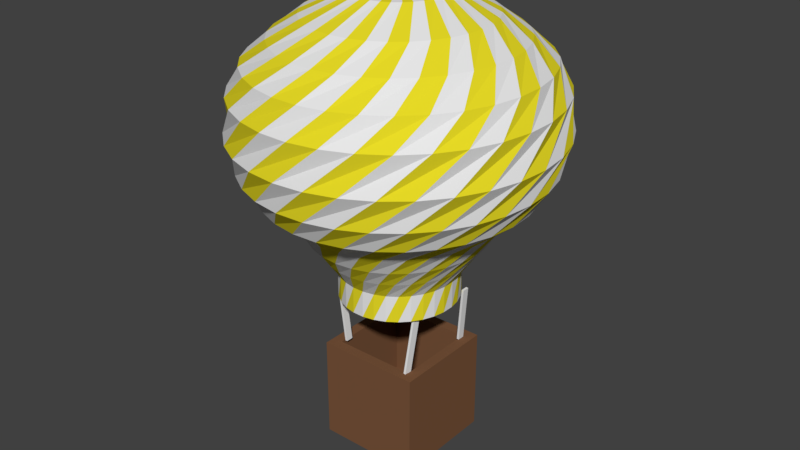 # Source: Balloon7.blend  (saved by Blender 2.79.0; exported with 4.5.12 LTS)
import bpy
from mathutils import Matrix  # noqa: F401  (used for matrix-valued properties, if any)

bpy.ops.wm.read_factory_settings(use_empty=True)
scene = bpy.context.scene
scene.name = 'Scene'

# ---- collections
col_collection_1 = bpy.data.collections.new('Collection 1'); scene.collection.children.link(col_collection_1)

# ---- materials (node trees are filled in below, after node groups)
mat_main = bpy.data.materials.new('Main')
mat_main.alpha_threshold = 0.0
mat_main.roughness = 0.5
mat_red = bpy.data.materials.new('Red')
mat_red.alpha_threshold = 0.0
mat_red.diffuse_color = (0.7991, 0.7011, 0.01938, 1.0)
mat_red.roughness = 0.5
mat_material_002 = bpy.data.materials.new('Material.002')
mat_material_002.alpha_threshold = 0.0
mat_material_002.diffuse_color = (0.1946, 0.09084, 0.04519, 1.0)
mat_material_002.roughness = 0.5

# ---- material node trees
mat_main.use_nodes = True; mat_main.node_tree.nodes.clear()
_N = mat_main.node_tree.nodes; _L = mat_main.node_tree.links
n0 = _N.new('ShaderNodeOutputMaterial'); n0.name = 'Material Output'; n0.location = (300, 300)
n1 = _N.new('ShaderNodeBsdfDiffuse'); n1.name = 'Diffuse BSDF'; n1.location = (10, 300)
_L.new(n1.outputs[0], n0.inputs[0])
n0.is_active_output = True
mat_red.use_nodes = True; mat_red.node_tree.nodes.clear()
_N = mat_red.node_tree.nodes; _L = mat_red.node_tree.links
n0 = _N.new('ShaderNodeOutputMaterial'); n0.name = 'Material Output'; n0.location = (300, 300)
n1 = _N.new('ShaderNodeBsdfDiffuse'); n1.name = 'Diffuse BSDF'; n1.location = (10, 300)
n1.inputs[0].default_value = (0.8, 0.7041, 0.01935, 1.0)
_L.new(n1.outputs[0], n0.inputs[0])
n0.is_active_output = True
mat_material_002.use_nodes = True; mat_material_002.node_tree.nodes.clear()
_N = mat_material_002.node_tree.nodes; _L = mat_material_002.node_tree.links
n0 = _N.new('ShaderNodeOutputMaterial'); n0.name = 'Material Output'; n0.location = (300, 300)
n1 = _N.new('ShaderNodeBsdfDiffuse'); n1.name = 'Diffuse BSDF'; n1.location = (10, 300)
n1.inputs[0].default_value = (0.196, 0.09152, 0.04459, 1.0)
_L.new(n1.outputs[0], n0.inputs[0])
n0.is_active_output = True

# ---- world
world_world = bpy.data.worlds.new('World'); scene.world = world_world
world_world.color = (0.05088, 0.05088, 0.05088)
world_world.use_sun_shadow = False
world_world.sun_shadow_jitter_overblur = 0.0
world_world.cycles.sampling_method = 'MANUAL'

# ---- meshes
me_cube_005 = bpy.data.meshes.new('Cube.005')
me_cube_005.from_pydata([(-1.0, -1.0, -1.0), (-1.0, -1.0, 1.0), (-1.0, 1.0, -1.0), (-1.0, 1.0, 1.0), (1.0, -1.0, -1.0), (1.0, -1.0, 1.0), (1.0, 1.0, -1.0), (1.0, 1.0, 1.0)], [], [(0, 1, 3, 2), (2, 3, 7, 6), (6, 7, 5, 4), (4, 5, 1, 0), (2, 6, 4, 0), (7, 3, 1, 5)])
me_cube_005.use_remesh_preserve_volume = False
me_cube_005.use_remesh_preserve_attributes = False
me_cube_005.use_mirror_vertex_groups = False
me_cube_005.update()
me_cube_004 = bpy.data.meshes.new('Cube.004')
me_cube_004.from_pydata([(-1.0, -1.0, -1.0), (-1.0, -1.0, 1.0), (-1.0, 1.0, -1.0), (-1.0, 1.0, 1.0), (1.0, -1.0, -1.0), (1.0, -1.0, 1.0), (1.0, 1.0, -1.0), (1.0, 1.0, 1.0)], [], [(0, 1, 3, 2), (2, 3, 7, 6), (6, 7, 5, 4), (4, 5, 1, 0), (2, 6, 4, 0), (7, 3, 1, 5)])
me_cube_004.use_remesh_preserve_volume = False
me_cube_004.use_remesh_preserve_attributes = False
me_cube_004.use_mirror_vertex_groups = False
me_cube_004.update()
me_cube_003 = bpy.data.meshes.new('Cube.003')
me_cube_003.from_pydata([(-1.0, -1.0, -1.0), (-1.0, -1.0, 1.0), (-1.0, 1.0, -1.0), (-1.0, 1.0, 1.0), (1.0, -1.0, -1.0), (1.0, -1.0, 1.0), (1.0, 1.0, -1.0), (1.0, 1.0, 1.0)], [], [(0, 1, 3, 2), (2, 3, 7, 6), (6, 7, 5, 4), (4, 5, 1, 0), (2, 6, 4, 0), (7, 3, 1, 5)])
me_cube_003.materials.append(mat_main)
me_cube_003.use_remesh_preserve_volume = False
me_cube_003.use_remesh_preserve_attributes = False
me_cube_003.use_mirror_vertex_groups = False
me_cube_003.update()
me_cube_002 = bpy.data.meshes.new('Cube.002')
me_cube_002.from_pydata([(-1.0, -1.0, -1.0), (-1.0, -1.0, 1.0), (-1.0, 1.0, -1.0), (-1.0, 1.0, 1.0), (1.0, -1.0, -1.0), (1.0, -1.0, 1.0), (1.0, 1.0, -1.0), (1.0, 1.0, 1.0)], [], [(0, 1, 3, 2), (2, 3, 7, 6), (6, 7, 5, 4), (4, 5, 1, 0), (2, 6, 4, 0), (7, 3, 1, 5)])
me_cube_002.use_remesh_preserve_volume = False
me_cube_002.use_remesh_preserve_attributes = False
me_cube_002.use_mirror_vertex_groups = False
me_cube_002.update()
me_cylinder_001 = bpy.data.meshes.new('Cylinder.001')
me_cylinder_001.from_pydata([(0.1018, 0.9948, -1.0), (-0.1018, 0.9948, 1.0), (0.2939, 0.9558, -1.0), (0.09428, 0.9955, 1.0), (0.4747, 0.8801, -1.0), (0.2867, 0.958, 1.0), (0.6373, 0.7706, -1.0), (0.4681, 0.8837, 1.0), (0.7754, 0.6315, -1.0), (0.6315, 0.7754, 1.0), (0.8837, 0.4681, -1.0), (0.7706, 0.6373, 1.0), (0.958, 0.2867, -1.0), (0.8801, 0.4747, 1.0), (0.9955, 0.09428, -1.0), (0.9558, 0.2939, 1.0), (0.9948, -0.1018, -1.0), (0.9948, 0.1018, 1.0), (0.9558, -0.2939, -1.0), (0.9955, -0.09428, 1.0), (0.8801, -0.4747, -1.0), (0.958, -0.2867, 1.0), (0.7706, -0.6373, -1.0), (0.8837, -0.4681, 1.0), (0.6315, -0.7754, -1.0), (0.7754, -0.6315, 1.0), (0.4681, -0.8837, -1.0), (0.6373, -0.7706, 1.0), (0.2867, -0.958, -1.0), (0.4747, -0.8801, 1.0), (0.09428, -0.9955, -1.0), (0.2939, -0.9558, 1.0), (-0.1018, -0.9948, -1.0), (0.1018, -0.9948, 1.0), (-0.2939, -0.9558, -1.0), (-0.09428, -0.9955, 1.0), (-0.4747, -0.8801, -1.0), (-0.2867, -0.958, 1.0), (-0.6373, -0.7706, -1.0), (-0.4681, -0.8837, 1.0), (-0.7754, -0.6315, -1.0), (-0.6315, -0.7754, 1.0), (-0.8837, -0.4681, -1.0), (-0.7706, -0.6373, 1.0), (-0.958, -0.2867, -1.0), (-0.8801, -0.4747, 1.0), (-0.9955, -0.09427, -1.0), (-0.9558, -0.2939, 1.0), (-0.9948, 0.1018, -1.0), (-0.9948, -0.1018, 1.0), (-0.9558, 0.2939, -1.0), (-0.9955, 0.09428, 1.0), (-0.8801, 0.4747, -1.0), (-0.958, 0.2867, 1.0), (-0.7706, 0.6373, -1.0), (-0.8837, 0.4681, 1.0), (-0.6315, 0.7754, -1.0), (-0.7754, 0.6315, 1.0), (-0.4681, 0.8837, -1.0), (-0.6373, 0.7706, 1.0), (-0.2867, 0.958, -1.0), (-0.4747, 0.8801, 1.0), (-0.09427, 0.9955, -1.0), (-0.2939, 0.9558, 1.0), (-0.3083, 1.192, 2.482), (-0.06978, 1.23, 2.482), (0.1714, 1.22, 2.482), (0.4061, 1.163, 2.482), (0.6251, 1.061, 2.482), (0.8201, 0.9188, 2.482), (0.9836, 0.7411, 2.482), (1.109, 0.535, 2.482), (1.192, 0.3083, 2.482), (1.23, 0.06978, 2.482), (1.22, -0.1714, 2.482), (1.163, -0.4061, 2.482), (1.061, -0.6251, 2.482), (0.9188, -0.8201, 2.482), (0.7411, -0.9836, 2.482), (0.535, -1.109, 2.482), (0.3083, -1.192, 2.482), (0.06977, -1.23, 2.482), (-0.1714, -1.22, 2.482), (-0.4061, -1.163, 2.482), (-0.6251, -1.061, 2.482), (-0.8201, -0.9188, 2.482), (-0.9836, -0.7411, 2.482), (-1.109, -0.535, 2.482), (-1.192, -0.3083, 2.482), (-1.23, -0.06977, 2.482), (-1.22, 0.1714, 2.482), (-1.163, 0.4061, 2.482), (-1.061, 0.6251, 2.482), (-0.9188, 0.8201, 2.482), (-0.7411, 0.9836, 2.482), (-0.535, 1.109, 2.482), (-0.5841, 1.366, 3.965), (-0.3064, 1.453, 3.965), (-0.01699, 1.485, 3.965), (0.2731, 1.46, 3.965), (0.5527, 1.379, 3.965), (0.8111, 1.244, 3.965), (1.038, 1.062, 3.965), (1.226, 0.8393, 3.965), (1.366, 0.5841, 3.965), (1.453, 0.3064, 3.965), (1.485, 0.01699, 3.965), (1.46, -0.2731, 3.965), (1.379, -0.5527, 3.965), (1.244, -0.8111, 3.965), (1.062, -1.038, 3.965), (0.8393, -1.226, 3.965), (0.5841, -1.366, 3.965), (0.3064, -1.453, 3.965), (0.01699, -1.485, 3.965), (-0.2731, -1.46, 3.965), (-0.5527, -1.379, 3.965), (-0.8111, -1.244, 3.965), (-1.038, -1.062, 3.965), (-1.226, -0.8393, 3.965), (-1.366, -0.5841, 3.965), (-1.453, -0.3064, 3.965), (-1.485, -0.01699, 3.965), (-1.46, 0.2731, 3.965), (-1.379, 0.5527, 3.965), (-1.244, 0.8111, 3.965), (-1.062, 1.038, 3.965), (-0.8393, 1.226, 3.965), (-0.9425, 1.466, 5.606), (-0.6385, 1.622, 5.606), (-0.3098, 1.715, 5.606), (0.0307, 1.742, 5.606), (0.3701, 1.703, 5.606), (0.6952, 1.598, 5.606), (0.9936, 1.432, 5.606), (1.254, 1.21, 5.606), (1.466, 0.9425, 5.606), (1.622, 0.6385, 5.606), (1.715, 0.3098, 5.606), (1.742, -0.0307, 5.606), (1.703, -0.3701, 5.606), (1.598, -0.6952, 5.606), (1.432, -0.9936, 5.606), (1.21, -1.254, 5.606), (0.9425, -1.466, 5.606), (0.6385, -1.622, 5.606), (0.3098, -1.715, 5.606), (-0.0307, -1.742, 5.606), (-0.3701, -1.703, 5.606), (-0.6952, -1.598, 5.606), (-0.9936, -1.432, 5.606), (-1.254, -1.21, 5.606), (-1.466, -0.9425, 5.606), (-1.622, -0.6384, 5.606), (-1.715, -0.3098, 5.606), (-1.742, 0.03071, 5.606), (-1.703, 0.3701, 5.606), (-1.598, 0.6952, 5.606), (-1.432, 0.9936, 5.606), (-1.21, 1.254, 5.606), (-1.501, 1.63, 7.3), (-1.154, 1.891, 7.3), (-0.7626, 2.08, 7.3), (-0.3422, 2.189, 7.3), (0.09143, 2.214, 7.3), (0.5215, 2.153, 7.3), (0.9315, 2.01, 7.3), (1.306, 1.79, 7.3), (1.63, 1.501, 7.3), (1.891, 1.154, 7.3), (2.08, 0.7626, 7.3), (2.189, 0.3422, 7.3), (2.214, -0.09143, 7.3), (2.153, -0.5215, 7.3), (2.01, -0.9315, 7.3), (1.79, -1.306, 7.3), (1.501, -1.63, 7.3), (1.154, -1.891, 7.3), (0.7626, -2.08, 7.3), (0.3422, -2.189, 7.3), (-0.09143, -2.214, 7.3), (-0.5215, -2.153, 7.3), (-0.9315, -2.01, 7.3), (-1.306, -1.79, 7.3), (-1.63, -1.501, 7.3), (-1.891, -1.154, 7.3), (-2.08, -0.7626, 7.3), (-2.189, -0.3422, 7.3), (-2.214, 0.09143, 7.3), (-2.153, 0.5215, 7.3), (-2.01, 0.9315, 7.3), (-1.79, 1.306, 7.3), (-2.015, 1.476, 9.206), (-1.688, 1.841, 9.206), (-1.296, 2.135, 9.206), (-0.855, 2.347, 9.206), (-0.3807, 2.469, 9.206), (0.1083, 2.496, 9.206), (0.5931, 2.427, 9.206), (1.055, 2.264, 9.206), (1.476, 2.015, 9.206), (1.841, 1.688, 9.206), (2.135, 1.296, 9.206), (2.347, 0.855, 9.206), (2.469, 0.3807, 9.206), (2.496, -0.1083, 9.206), (2.427, -0.5931, 9.206), (2.264, -1.055, 9.206), (2.015, -1.476, 9.206), (1.688, -1.841, 9.206), (1.296, -2.135, 9.206), (0.855, -2.347, 9.206), (0.3807, -2.469, 9.206), (-0.1083, -2.496, 9.206), (-0.5931, -2.427, 9.206), (-1.055, -2.264, 9.206), (-1.476, -2.015, 9.206), (-1.841, -1.688, 9.206), (-2.135, -1.296, 9.206), (-2.347, -0.855, 9.206), (-2.469, -0.3807, 9.206), (-2.496, 0.1083, 9.206), (-2.427, 0.5931, 9.206), (-2.264, 1.055, 9.206), (-2.44, 1.002, 11.59), (-2.197, 1.458, 11.59), (-1.871, 1.859, 11.59), (-1.472, 2.188, 11.59), (-1.017, 2.433, 11.59), (-0.5226, 2.585, 11.59), (-0.008277, 2.637, 11.59), (0.5064, 2.588, 11.59), (1.002, 2.44, 11.59), (1.458, 2.197, 11.59), (1.859, 1.871, 11.59), (2.188, 1.472, 11.59), (2.433, 1.017, 11.59), (2.585, 0.5226, 11.59), (2.637, 0.008276, 11.59), (2.588, -0.5064, 11.59), (2.44, -1.002, 11.59), (2.197, -1.458, 11.59), (1.871, -1.859, 11.59), (1.472, -2.188, 11.59), (1.017, -2.433, 11.59), (0.5226, -2.585, 11.59), (0.008275, -2.637, 11.59), (-0.5064, -2.588, 11.59), (-1.002, -2.44, 11.59), (-1.458, -2.197, 11.59), (-1.859, -1.871, 11.59), (-2.188, -1.472, 11.59), (-2.433, -1.017, 11.59), (-2.585, -0.5226, 11.59), (-2.637, -0.008274, 11.59), (-2.588, 0.5064, 11.59), (-2.554, 0.2794, 14.34), (-2.451, 0.7723, 14.34), (-2.253, 1.236, 14.34), (-1.969, 1.651, 14.34), (-1.609, 2.004, 14.34), (-1.187, 2.279, 14.34), (-0.7194, 2.467, 14.34), (-0.2243, 2.56, 14.34), (0.2794, 2.554, 14.34), (0.7723, 2.451, 14.34), (1.236, 2.253, 14.34), (1.651, 1.969, 14.34), (2.004, 1.609, 14.34), (2.279, 1.187, 14.34), (2.467, 0.7194, 14.34), (2.56, 0.2243, 14.34), (2.554, -0.2794, 14.34), (2.451, -0.7723, 14.34), (2.253, -1.236, 14.34), (1.969, -1.651, 14.34), (1.609, -2.004, 14.34), (1.187, -2.279, 14.34), (0.7194, -2.467, 14.34), (0.2243, -2.56, 14.34), (-0.2794, -2.554, 14.34), (-0.7723, -2.451, 14.34), (-1.236, -2.253, 14.34), (-1.651, -1.969, 14.34), (-2.004, -1.609, 14.34), (-2.279, -1.187, 14.34), (-2.467, -0.7194, 14.34), (-2.56, -0.2243, 14.34), (-2.336, -0.2125, 16.3), (-2.333, 0.2473, 16.3), (-2.24, 0.6976, 16.3), (-2.06, 1.121, 16.3), (-1.802, 1.502, 16.3), (-1.475, 1.824, 16.3), (-1.09, 2.077, 16.3), (-0.6642, 2.25, 16.3), (-0.2125, 2.336, 16.3), (0.2473, 2.333, 16.3), (0.6976, 2.24, 16.3), (1.121, 2.06, 16.3), (1.502, 1.802, 16.3), (1.824, 1.475, 16.3), (2.077, 1.09, 16.3), (2.25, 0.6642, 16.3), (2.336, 0.2125, 16.3), (2.333, -0.2473, 16.3), (2.24, -0.6976, 16.3), (2.06, -1.121, 16.3), (1.802, -1.502, 16.3), (1.475, -1.824, 16.3), (1.09, -2.077, 16.3), (0.6642, -2.25, 16.3), (0.2125, -2.336, 16.3), (-0.2473, -2.333, 16.3), (-0.6976, -2.24, 16.3), (-1.121, -2.06, 16.3), (-1.502, -1.802, 16.3), (-1.824, -1.475, 16.3), (-2.077, -1.09, 16.3), (-2.25, -0.6642, 16.3), (-1.883, -0.4861, 17.89), (-1.942, -0.1094, 17.89), (-1.926, 0.2715, 17.89), (-1.836, 0.642, 17.89), (-1.675, 0.9878, 17.89), (-1.45, 1.296, 17.89), (-1.17, 1.554, 17.89), (-0.8441, 1.752, 17.89), (-0.4861, 1.883, 17.89), (-0.1094, 1.942, 17.89), (0.2715, 1.926, 17.89), (0.642, 1.836, 17.89), (0.9878, 1.675, 17.89), (1.296, 1.45, 17.89), (1.554, 1.17, 17.89), (1.752, 0.8441, 17.89), (1.883, 0.4861, 17.89), (1.942, 0.1094, 17.89), (1.926, -0.2715, 17.89), (1.836, -0.642, 17.89), (1.675, -0.9878, 17.89), (1.45, -1.296, 17.89), (1.17, -1.554, 17.89), (0.8441, -1.752, 17.89), (0.4861, -1.883, 17.89), (0.1094, -1.942, 17.89), (-0.2715, -1.926, 17.89), (-0.642, -1.836, 17.89), (-0.9878, -1.675, 17.89), (-1.296, -1.45, 17.89), (-1.554, -1.17, 17.89), (-1.752, -0.8441, 17.89), (-1.354, -0.5785, 19.37), (-1.441, -0.3032, 19.37), (-1.472, -0.01624, 19.37), (-1.447, 0.2713, 19.37), (-1.367, 0.5485, 19.37), (-1.233, 0.8045, 19.37), (-1.053, 1.03, 19.37), (-0.8315, 1.215, 19.37), (-0.5785, 1.354, 19.37), (-0.3032, 1.441, 19.37), (-0.01624, 1.472, 19.37), (0.2713, 1.447, 19.37), (0.5485, 1.367, 19.37), (0.8045, 1.233, 19.37), (1.03, 1.053, 19.37), (1.215, 0.8315, 19.37), (1.354, 0.5785, 19.37), (1.441, 0.3032, 19.37), (1.472, 0.01624, 19.37), (1.447, -0.2713, 19.37), (1.367, -0.5485, 19.37), (1.233, -0.8045, 19.37), (1.053, -1.03, 19.37), (0.8315, -1.215, 19.37), (0.5785, -1.354, 19.37), (0.3032, -1.441, 19.37), (0.01624, -1.472, 19.37), (-0.2713, -1.447, 19.37), (-0.5485, -1.367, 19.37), (-0.8045, -1.233, 19.37), (-1.03, -1.053, 19.37), (-1.215, -0.8315, 19.37), (-0.67, -0.4152, 20.85), (-0.7381, -0.2766, 20.85), (-0.7779, -0.1272, 20.85), (-0.7878, 0.02697, 20.85), (-0.7674, 0.1801, 20.85), (-0.7175, 0.3264, 20.85), (-0.64, 0.4601, 20.85), (-0.538, 0.5761, 20.85), (-0.4152, 0.67, 20.85), (-0.2766, 0.7381, 20.85), (-0.1272, 0.7779, 20.85), (0.02697, 0.7878, 20.85), (0.1801, 0.7674, 20.85), (0.3264, 0.7175, 20.85), (0.4601, 0.64, 20.85), (0.5761, 0.538, 20.85), (0.67, 0.4152, 20.85), (0.7381, 0.2766, 20.85), (0.7779, 0.1272, 20.85), (0.7878, -0.02697, 20.85), (0.7674, -0.1801, 20.85), (0.7175, -0.3264, 20.85), (0.64, -0.4601, 20.85), (0.538, -0.5761, 20.85), (0.4152, -0.67, 20.85), (0.2766, -0.7381, 20.85), (0.1272, -0.7779, 20.85), (-0.02697, -0.7878, 20.85), (-0.1801, -0.7674, 20.85), (-0.3264, -0.7175, 20.85), (-0.4601, -0.64, 20.85), (-0.5761, -0.538, 20.85), (-0.01948, -0.01302, 21.19), (-0.02165, -0.008972, 21.19), (-0.02298, -0.004576, 21.19), (-0.02344, -4.075e-06, 21.19), (-0.02299, 0.004568, 21.19), (-0.02165, 0.008964, 21.19), (-0.01949, 0.01302, 21.19), (-0.01657, 0.01657, 21.19), (-0.01302, 0.01948, 21.19), (-0.008972, 0.02165, 21.19), (-0.004576, 0.02298, 21.19), (-4.166e-06, 0.02344, 21.19), (0.004568, 0.02299, 21.19), (0.008964, 0.02165, 21.19), (0.01302, 0.01949, 21.19), (0.01657, 0.01657, 21.19), (0.01948, 0.01302, 21.19), (0.02165, 0.008972, 21.19), (0.02298, 0.004576, 21.19), (0.02343, 3.752e-06, 21.19), (0.02299, -0.004568, 21.19), (0.02165, -0.008965, 21.19), (0.01949, -0.01302, 21.19), (0.01657, -0.01657, 21.19), (0.01302, -0.01948, 21.19), (0.008972, -0.02165, 21.19), (0.004576, -0.02298, 21.19), (3.695e-06, -0.02344, 21.19), (-0.004568, -0.02299, 21.19), (-0.008965, -0.02165, 21.19), (-0.01302, -0.01949, 21.19), (-0.01657, -0.01657, 21.19), (0.05972, 0.5839, -1.0), (0.1725, 0.561, -1.0), (0.2786, 0.5166, -1.0), (0.374, 0.4523, -1.0), (0.4551, 0.3706, -1.0), (0.5186, 0.2747, -1.0), (0.5623, 0.1683, -1.0), (0.5843, 0.05533, -1.0), (0.5839, -0.05972, -1.0), (0.561, -0.1725, -1.0), (0.5166, -0.2786, -1.0), (0.4523, -0.374, -1.0), (0.3706, -0.4551, -1.0), (0.2747, -0.5186, -1.0), (0.1683, -0.5623, -1.0), (0.05533, -0.5843, -1.0), (-0.05972, -0.5839, -1.0), (-0.1725, -0.561, -1.0), (-0.2786, -0.5166, -1.0), (-0.374, -0.4523, -1.0), (-0.4551, -0.3706, -1.0), (-0.5186, -0.2747, -1.0), (-0.5623, -0.1683, -1.0), (-0.5843, -0.05533, -1.0), (-0.5839, 0.05972, -1.0), (-0.561, 0.1725, -1.0), (-0.5166, 0.2786, -1.0), (-0.4523, 0.374, -1.0), (-0.3706, 0.4551, -1.0), (-0.2747, 0.5186, -1.0), (-0.1683, 0.5623, -1.0), (-0.05533, 0.5843, -1.0), (-0.1642, 0.5635, 2.782), (-0.05115, 0.5847, 2.782), (0.06389, 0.5834, 2.782), (0.1765, 0.5597, 2.782), (0.2823, 0.5145, 2.782), (0.3773, 0.4496, 2.782), (0.4577, 0.3674, 2.782), (0.5206, 0.271, 2.782), (0.5635, 0.1642, 2.782), (0.5847, 0.05115, 2.782), (0.5834, -0.06389, 2.782), (0.5597, -0.1765, 2.782), (0.5145, -0.2823, 2.782), (0.4496, -0.3773, 2.782), (0.3674, -0.4577, 2.782), (0.271, -0.5206, 2.782), (0.1642, -0.5635, 2.782), (0.05115, -0.5847, 2.782), (-0.06389, -0.5834, 2.782), (-0.1765, -0.5597, 2.782), (-0.2823, -0.5145, 2.782), (-0.3773, -0.4496, 2.782), (-0.4577, -0.3674, 2.782), (-0.5206, -0.271, 2.782), (-0.5635, -0.1642, 2.782), (-0.5847, -0.05115, 2.782), (-0.5834, 0.06389, 2.782), (-0.5597, 0.1765, 2.782), (-0.5145, 0.2823, 2.782), (-0.4496, 0.3773, 2.782), (-0.3674, 0.4577, 2.782), (-0.271, 0.5206, 2.782)], [], [(0, 1, 3, 2), (2, 3, 5, 4), (4, 5, 7, 6), (6, 7, 9, 8), (8, 9, 11, 10), (10, 11, 13, 12), (12, 13, 15, 14), (14, 15, 17, 16), (16, 17, 19, 18), (18, 19, 21, 20), (20, 21, 23, 22), (22, 23, 25, 24), (24, 25, 27, 26), (26, 27, 29, 28), (28, 29, 31, 30), (30, 31, 33, 32), (32, 33, 35, 34), (34, 35, 37, 36), (36, 37, 39, 38), (38, 39, 41, 40), (40, 41, 43, 42), (42, 43, 45, 44), (44, 45, 47, 46), (46, 47, 49, 48), (48, 49, 51, 50), (50, 51, 53, 52), (52, 53, 55, 54), (54, 55, 57, 56), (56, 57, 59, 58), (58, 59, 61, 60), (5, 3, 65, 66), (60, 61, 63, 62), (62, 63, 1, 0), (20, 22, 459, 458), (67, 66, 98, 99), (23, 21, 74, 75), (41, 39, 83, 84), (59, 57, 92, 93), (15, 13, 70, 71), (33, 31, 79, 80), (51, 49, 88, 89), (7, 5, 66, 67), (25, 23, 75, 76), (43, 41, 84, 85), (61, 59, 93, 94), (17, 15, 71, 72), (35, 33, 80, 81), (53, 51, 89, 90), (9, 7, 67, 68), (27, 25, 76, 77), (45, 43, 85, 86), (63, 61, 94, 95), (19, 17, 72, 73), (37, 35, 81, 82), (55, 53, 90, 91), (11, 9, 68, 69), (29, 27, 77, 78), (47, 45, 86, 87), (3, 1, 64, 65), (1, 63, 95, 64), (21, 19, 73, 74), (39, 37, 82, 83), (57, 55, 91, 92), (13, 11, 69, 70), (31, 29, 78, 79), (49, 47, 87, 88), (102, 101, 133, 134), (94, 93, 125, 126), (81, 80, 112, 113), (68, 67, 99, 100), (95, 94, 126, 127), (82, 81, 113, 114), (69, 68, 100, 101), (64, 95, 127, 96), (83, 82, 114, 115), (70, 69, 101, 102), (84, 83, 115, 116), (71, 70, 102, 103), (85, 84, 116, 117), (72, 71, 103, 104), (86, 85, 117, 118), (73, 72, 104, 105), (87, 86, 118, 119), (74, 73, 105, 106), (88, 87, 119, 120), (75, 74, 106, 107), (89, 88, 120, 121), (76, 75, 107, 108), (90, 89, 121, 122), (77, 76, 108, 109), (91, 90, 122, 123), (78, 77, 109, 110), (65, 64, 96, 97), (92, 91, 123, 124), (79, 78, 110, 111), (66, 65, 97, 98), (93, 92, 124, 125), (80, 79, 111, 112), (137, 136, 168, 169), (116, 115, 147, 148), (103, 102, 134, 135), (117, 116, 148, 149), (104, 103, 135, 136), (118, 117, 149, 150), (105, 104, 136, 137), (119, 118, 150, 151), (106, 105, 137, 138), (120, 119, 151, 152), (107, 106, 138, 139), (121, 120, 152, 153), (108, 107, 139, 140), (122, 121, 153, 154), (109, 108, 140, 141), (123, 122, 154, 155), (110, 109, 141, 142), (97, 96, 128, 129), (124, 123, 155, 156), (111, 110, 142, 143), (98, 97, 129, 130), (125, 124, 156, 157), (112, 111, 143, 144), (99, 98, 130, 131), (126, 125, 157, 158), (113, 112, 144, 145), (100, 99, 131, 132), (127, 126, 158, 159), (114, 113, 145, 146), (101, 100, 132, 133), (96, 127, 159, 128), (115, 114, 146, 147), (172, 171, 203, 204), (151, 150, 182, 183), (138, 137, 169, 170), (152, 151, 183, 184), (139, 138, 170, 171), (153, 152, 184, 185), (140, 139, 171, 172), (154, 153, 185, 186), (141, 140, 172, 173), (155, 154, 186, 187), (142, 141, 173, 174), (129, 128, 160, 161), (156, 155, 187, 188), (143, 142, 174, 175), (130, 129, 161, 162), (157, 156, 188, 189), (144, 143, 175, 176), (131, 130, 162, 163), (158, 157, 189, 190), (145, 144, 176, 177), (132, 131, 163, 164), (159, 158, 190, 191), (146, 145, 177, 178), (133, 132, 164, 165), (128, 159, 191, 160), (147, 146, 178, 179), (134, 133, 165, 166), (148, 147, 179, 180), (135, 134, 166, 167), (149, 148, 180, 181), (136, 135, 167, 168), (150, 149, 181, 182), (207, 206, 238, 239), (186, 185, 217, 218), (173, 172, 204, 205), (187, 186, 218, 219), (174, 173, 205, 206), (161, 160, 192, 193), (188, 187, 219, 220), (175, 174, 206, 207), (162, 161, 193, 194), (189, 188, 220, 221), (176, 175, 207, 208), (163, 162, 194, 195), (190, 189, 221, 222), (177, 176, 208, 209), (164, 163, 195, 196), (191, 190, 222, 223), (178, 177, 209, 210), (165, 164, 196, 197), (160, 191, 223, 192), (179, 178, 210, 211), (166, 165, 197, 198), (180, 179, 211, 212), (167, 166, 198, 199), (181, 180, 212, 213), (168, 167, 199, 200), (182, 181, 213, 214), (169, 168, 200, 201), (183, 182, 214, 215), (170, 169, 201, 202), (184, 183, 215, 216), (171, 170, 202, 203), (185, 184, 216, 217), (242, 241, 273, 274), (194, 193, 225, 226), (221, 220, 252, 253), (208, 207, 239, 240), (195, 194, 226, 227), (222, 221, 253, 254), (209, 208, 240, 241), (196, 195, 227, 228), (223, 222, 254, 255), (210, 209, 241, 242), (197, 196, 228, 229), (192, 223, 255, 224), (211, 210, 242, 243), (198, 197, 229, 230), (212, 211, 243, 244), (199, 198, 230, 231), (213, 212, 244, 245), (200, 199, 231, 232), (214, 213, 245, 246), (201, 200, 232, 233), (215, 214, 246, 247), (202, 201, 233, 234), (216, 215, 247, 248), (203, 202, 234, 235), (217, 216, 248, 249), (204, 203, 235, 236), (218, 217, 249, 250), (205, 204, 236, 237), (219, 218, 250, 251), (206, 205, 237, 238), (193, 192, 224, 225), (220, 219, 251, 252), (277, 276, 308, 309), (229, 228, 260, 261), (224, 255, 287, 256), (243, 242, 274, 275), (230, 229, 261, 262), (244, 243, 275, 276), (231, 230, 262, 263), (245, 244, 276, 277), (232, 231, 263, 264), (246, 245, 277, 278), (233, 232, 264, 265), (247, 246, 278, 279), (234, 233, 265, 266), (248, 247, 279, 280), (235, 234, 266, 267), (249, 248, 280, 281), (236, 235, 267, 268), (250, 249, 281, 282), (237, 236, 268, 269), (251, 250, 282, 283), (238, 237, 269, 270), (225, 224, 256, 257), (252, 251, 283, 284), (239, 238, 270, 271), (226, 225, 257, 258), (253, 252, 284, 285), (240, 239, 271, 272), (227, 226, 258, 259), (254, 253, 285, 286), (241, 240, 272, 273), (228, 227, 259, 260), (255, 254, 286, 287), (312, 311, 343, 344), (264, 263, 295, 296), (278, 277, 309, 310), (265, 264, 296, 297), (279, 278, 310, 311), (266, 265, 297, 298), (280, 279, 311, 312), (267, 266, 298, 299), (281, 280, 312, 313), (268, 267, 299, 300), (282, 281, 313, 314), (269, 268, 300, 301), (283, 282, 314, 315), (270, 269, 301, 302), (257, 256, 288, 289), (284, 283, 315, 316), (271, 270, 302, 303), (258, 257, 289, 290), (285, 284, 316, 317), (272, 271, 303, 304), (259, 258, 290, 291), (286, 285, 317, 318), (273, 272, 304, 305), (260, 259, 291, 292), (287, 286, 318, 319), (274, 273, 305, 306), (261, 260, 292, 293), (256, 287, 319, 288), (275, 274, 306, 307), (262, 261, 293, 294), (276, 275, 307, 308), (263, 262, 294, 295), (347, 346, 378, 379), (299, 298, 330, 331), (313, 312, 344, 345), (300, 299, 331, 332), (314, 313, 345, 346), (301, 300, 332, 333), (315, 314, 346, 347), (302, 301, 333, 334), (289, 288, 320, 321), (316, 315, 347, 348), (303, 302, 334, 335), (290, 289, 321, 322), (317, 316, 348, 349), (304, 303, 335, 336), (291, 290, 322, 323), (318, 317, 349, 350), (305, 304, 336, 337), (292, 291, 323, 324), (319, 318, 350, 351), (306, 305, 337, 338), (293, 292, 324, 325), (288, 319, 351, 320), (307, 306, 338, 339), (294, 293, 325, 326), (308, 307, 339, 340), (295, 294, 326, 327), (309, 308, 340, 341), (296, 295, 327, 328), (310, 309, 341, 342), (297, 296, 328, 329), (311, 310, 342, 343), (298, 297, 329, 330), (382, 381, 413, 414), (334, 333, 365, 366), (321, 320, 352, 353), (348, 347, 379, 380), (335, 334, 366, 367), (322, 321, 353, 354), (349, 348, 380, 381), (336, 335, 367, 368), (323, 322, 354, 355), (350, 349, 381, 382), (337, 336, 368, 369), (324, 323, 355, 356), (351, 350, 382, 383), (338, 337, 369, 370), (325, 324, 356, 357), (320, 351, 383, 352), (339, 338, 370, 371), (326, 325, 357, 358), (340, 339, 371, 372), (327, 326, 358, 359), (341, 340, 372, 373), (328, 327, 359, 360), (342, 341, 373, 374), (329, 328, 360, 361), (343, 342, 374, 375), (330, 329, 361, 362), (344, 343, 375, 376), (331, 330, 362, 363), (345, 344, 376, 377), (332, 331, 363, 364), (346, 345, 377, 378), (333, 332, 364, 365), (404, 403, 435, 436), (369, 368, 400, 401), (356, 355, 387, 388), (383, 382, 414, 415), (370, 369, 401, 402), (357, 356, 388, 389), (352, 383, 415, 384), (371, 370, 402, 403), (358, 357, 389, 390), (372, 371, 403, 404), (359, 358, 390, 391), (373, 372, 404, 405), (360, 359, 391, 392), (374, 373, 405, 406), (361, 360, 392, 393), (375, 374, 406, 407), (362, 361, 393, 394), (376, 375, 407, 408), (363, 362, 394, 395), (377, 376, 408, 409), (364, 363, 395, 396), (378, 377, 409, 410), (365, 364, 396, 397), (379, 378, 410, 411), (366, 365, 397, 398), (353, 352, 384, 385), (380, 379, 411, 412), (367, 366, 398, 399), (354, 353, 385, 386), (381, 380, 412, 413), (368, 367, 399, 400), (355, 354, 386, 387), (417, 416, 447, 446, 445, 444, 443, 442, 441, 440, 439, 438, 437, 436, 435, 434, 433, 432, 431, 430, 429, 428, 427, 426, 425, 424, 423, 422, 421, 420, 419, 418), (391, 390, 422, 423), (405, 404, 436, 437), (392, 391, 423, 424), (406, 405, 437, 438), (393, 392, 424, 425), (407, 406, 438, 439), (394, 393, 425, 426), (408, 407, 439, 440), (395, 394, 426, 427), (409, 408, 440, 441), (396, 395, 427, 428), (410, 409, 441, 442), (397, 396, 428, 429), (411, 410, 442, 443), (398, 397, 429, 430), (385, 384, 416, 417), (412, 411, 443, 444), (399, 398, 430, 431), (386, 385, 417, 418), (413, 412, 444, 445), (400, 399, 431, 432), (387, 386, 418, 419), (414, 413, 445, 446), (401, 400, 432, 433), (388, 387, 419, 420), (415, 414, 446, 447), (402, 401, 433, 434), (389, 388, 420, 421), (384, 415, 447, 416), (403, 402, 434, 435), (390, 389, 421, 422), (473, 474, 506, 505), (38, 40, 468, 467), (56, 58, 477, 476), (12, 14, 455, 454), (30, 32, 464, 463), (48, 50, 473, 472), (4, 6, 451, 450), (22, 24, 460, 459), (40, 42, 469, 468), (58, 60, 478, 477), (14, 16, 456, 455), (32, 34, 465, 464), (50, 52, 474, 473), (6, 8, 452, 451), (24, 26, 461, 460), (42, 44, 470, 469), (60, 62, 479, 478), (16, 18, 457, 456), (34, 36, 466, 465), (52, 54, 475, 474), (8, 10, 453, 452), (26, 28, 462, 461), (0, 2, 449, 448), (44, 46, 471, 470), (62, 0, 448, 479), (18, 20, 458, 457), (36, 38, 467, 466), (54, 56, 476, 475), (10, 12, 454, 453), (28, 30, 463, 462), (46, 48, 472, 471), (2, 4, 450, 449), (480, 481, 482, 483, 484, 485, 486, 487, 488, 489, 490, 491, 492, 493, 494, 495, 496, 497, 498, 499, 500, 501, 502, 503, 504, 505, 506, 507, 508, 509, 510, 511), (460, 461, 493, 492), (474, 475, 507, 506), (461, 462, 494, 493), (448, 449, 481, 480), (475, 476, 508, 507), (462, 463, 495, 494), (449, 450, 482, 481), (476, 477, 509, 508), (463, 464, 496, 495), (450, 451, 483, 482), (477, 478, 510, 509), (464, 465, 497, 496), (451, 452, 484, 483), (478, 479, 511, 510), (465, 466, 498, 497), (452, 453, 485, 484), (479, 448, 480, 511), (466, 467, 499, 498), (453, 454, 486, 485), (467, 468, 500, 499), (454, 455, 487, 486), (468, 469, 501, 500), (455, 456, 488, 487), (469, 470, 502, 501), (456, 457, 489, 488), (470, 471, 503, 502), (457, 458, 490, 489), (471, 472, 504, 503), (458, 459, 491, 490), (472, 473, 505, 504), (459, 460, 492, 491)])
me_cylinder_001.polygons.foreach_set('material_index', [1, 0, 0, 0, 1, 0, 1, 0, 1, 0, 1, 0, 1, 0, 1, 0, 1, 0, 1, 0, 1, 0, 1, 0, 1, 0, 1, 0, 1, 0, 0, 1, 0, 1, 1, 1, 0, 1, 1, 0, 1, 1, 0, 1, 0, 0, 1, 0, 0, 1, 0, 1, 1, 0, 1, 1, 0, 1, 1, 0, 0, 1, 0, 0, 1, 0, 0, 0, 1, 0, 1, 0, 1, 0, 1, 0, 0, 1, 1, 0, 0, 1, 1, 0, 0, 1, 1, 0, 0, 1, 1, 0, 1, 0, 1, 0, 1, 0, 1, 0, 1, 1, 0, 0, 1, 1, 0, 0, 1, 1, 0, 0, 1, 1, 0, 1, 0, 1, 0, 1, 0, 1, 0, 1, 0, 1, 0, 1, 0, 1, 0, 1, 0, 0, 1, 1, 0, 0, 1, 1, 0, 1, 0, 1, 0, 1, 0, 1, 0, 1, 0, 1, 0, 1, 0, 1, 0, 0, 1, 1, 0, 0, 1, 0, 1, 1, 0, 1, 0, 1, 0, 1, 0, 1, 0, 1, 0, 1, 0, 1, 0, 1, 0, 0, 1, 1, 0, 0, 1, 1, 0, 0, 1, 1, 0, 0, 1, 0, 1, 0, 1, 0, 1, 0, 1, 0, 1, 0, 0, 1, 1, 0, 0, 1, 1, 0, 0, 1, 1, 0, 0, 1, 1, 0, 1, 0, 1, 1, 0, 1, 0, 0, 1, 1, 0, 0, 1, 1, 0, 0, 1, 1, 0, 0, 1, 1, 0, 1, 0, 1, 0, 1, 0, 1, 0, 1, 0, 1, 0, 0, 0, 1, 1, 0, 0, 1, 1, 0, 0, 1, 1, 0, 1, 0, 1, 0, 1, 0, 1, 0, 1, 0, 1, 0, 1, 0, 1, 0, 0, 1, 1, 1, 1, 0, 0, 1, 1, 0, 1, 0, 1, 0, 1, 0, 1, 0, 1, 0, 1, 0, 1, 0, 1, 0, 0, 1, 1, 0, 0, 1, 1, 0, 0, 0, 1, 0, 1, 0, 1, 0, 1, 0, 1, 0, 1, 0, 1, 0, 1, 0, 0, 1, 1, 0, 0, 1, 1, 0, 0, 1, 1, 0, 0, 1, 0, 1, 0, 1, 0, 1, 0, 1, 0, 0, 1, 1, 0, 0, 1, 1, 0, 0, 1, 1, 0, 0, 1, 1, 0, 1, 0, 1, 0, 1, 0, 1, 0, 1, 1, 0, 0, 1, 1, 0, 0, 1, 1, 0, 0, 1, 1, 0, 1, 0, 1, 0, 1, 0, 1, 0, 1, 0, 1, 0, 1, 0, 1, 0, 0, 0, 1, 1, 0, 1, 1, 0, 1, 0, 0, 1, 0, 0, 1, 0, 1, 1, 0, 1, 1, 0, 1, 1, 0, 0, 1, 0, 0, 1, 0, 0, 0, 1, 1, 0, 0, 0, 1, 0, 1, 0, 1, 0, 1, 0, 1, 0, 1, 0, 1, 0, 0, 1, 1, 0, 0, 1, 1, 0, 0, 1, 1, 0])
me_cylinder_001.materials.append(mat_main)
me_cylinder_001.materials.append(mat_red)
me_cylinder_001.use_remesh_preserve_volume = False
me_cylinder_001.use_remesh_preserve_attributes = False
me_cylinder_001.use_mirror_vertex_groups = False
me_cylinder_001.update()
me_cube_001 = bpy.data.meshes.new('Cube.001')
me_cube_001.from_pydata([(-1.0, -1.0, -1.0), (-1.0, -1.0, 1.0), (-1.0, 1.0, -1.0), (-1.0, 1.0, 1.0), (1.0, -1.0, -1.0), (1.0, -1.0, 1.0), (1.0, 1.0, -1.0), (1.0, 1.0, 1.0), (-0.7971, -0.7971, 1.0), (-0.7971, 0.7971, 1.0), (0.7971, 0.7971, 1.0), (0.7971, -0.7971, 1.0), (-0.7971, -0.7971, -0.3993), (-0.7971, 0.7971, -0.3993), (0.7971, 0.7971, -0.3993), (0.7971, -0.7971, -0.3993)], [], [(0, 1, 3, 2), (2, 3, 7, 6), (6, 7, 5, 4), (4, 5, 1, 0), (2, 6, 4, 0), (7, 3, 9, 10), (11, 10, 14, 15), (5, 7, 10, 11), (3, 1, 8, 9), (1, 5, 11, 8), (14, 13, 12, 15), (9, 8, 12, 13), (8, 11, 15, 12), (10, 9, 13, 14)])
me_cube_001.materials.append(mat_material_002)
me_cube_001.use_remesh_preserve_volume = False
me_cube_001.use_remesh_preserve_attributes = False
me_cube_001.use_mirror_vertex_groups = False
me_cube_001.update()

# ---- objects
ob_cube_004 = bpy.data.objects.new('Cube.004', me_cube_005)
ob_cube_003 = bpy.data.objects.new('Cube.003', me_cube_004)
ob_cube_002 = bpy.data.objects.new('Cube.002', me_cube_003)
ob_cube_001 = bpy.data.objects.new('Cube.001', me_cube_002)
ob_cylinder = bpy.data.objects.new('Cylinder', me_cylinder_001)
ob_cube = bpy.data.objects.new('Cube', me_cube_001)

# ---- transforms, parenting, visibility, modifiers, constraints
ob_cube_004.location = (0.7615, -0.6483, 1.564)
ob_cube_004.rotation_euler = (-0.2382, -0.0215, -0.04906)
ob_cube_004.scale = (0.02275, 0.07189, 0.8014)
ob_cube_004.lineart.crease_threshold = 0.0
ob_cube_003.location = (0.8566, 0.7035, 1.554)
ob_cube_003.rotation_euler = (0.0, 0.07508, 0.0)
ob_cube_003.scale = (0.02274, 0.06952, 0.5428)
ob_cube_003.lineart.crease_threshold = 0.0
ob_cube_002.location = (-0.8098, 0.7035, 1.554)
ob_cube_002.rotation_euler = (0.0, -0.1334, 0.0)
ob_cube_002.scale = (0.02274, 0.06952, 0.5428)
ob_cube_002.lineart.crease_threshold = 0.0
ob_cube_001.location = (-0.8098, -0.6699, 1.554)
ob_cube_001.rotation_euler = (0.0, -0.1334, 0.0)
ob_cube_001.scale = (0.02274, 0.06952, 0.5428)
ob_cube_001.lineart.crease_threshold = 0.0
ob_cylinder.location = (-0.05643, 0.0, 2.304)
ob_cylinder.scale = (1.111, 1.151, 0.2563)
ob_cylinder.lineart.crease_threshold = 0.0
ob_cube.location = (0.0, 0.0, 0.0)
ob_cube.lineart.crease_threshold = 0.0

# ---- collection membership
col_collection_1.objects.link(ob_cube_004)
col_collection_1.objects.link(ob_cube_003)
col_collection_1.objects.link(ob_cube_002)
col_collection_1.objects.link(ob_cube_001)
col_collection_1.objects.link(ob_cylinder)
col_collection_1.objects.link(ob_cube)

# ---- scene / render settings (as saved in the file)
scene.frame_start = 1; scene.frame_end = 250; scene.frame_set(1)
scene.render.engine = 'CYCLES'
scene.render.resolution_percentage = 50
scene.render.dither_intensity = 0.0
scene.cycles.use_denoising = False
scene.cycles.samples = 128
scene.cycles.sampling_pattern = 'TABULATED_SOBOL'
scene.cycles.use_adaptive_sampling = False
scene.cycles.use_light_tree = False
scene.cycles.blur_glossy = 0.0
scene.cycles.sample_clamp_indirect = 0.0
scene.view_settings.view_transform = 'Standard'
bpy.context.view_layer.update()

# ---- added for rendering (the .blend has no active camera and no usable light): camera, sun
cam_auto = bpy.data.cameras.new('AutoCamera')
cam_auto.lens = 50.0
cam_auto.sensor_width = 36.0
cam_auto.clip_end = 1000.0
ob_auto_camera = bpy.data.objects.new('AutoCamera', cam_auto)
scene.collection.objects.link(ob_auto_camera)
ob_auto_camera.location = (11.1798, -13.4834, 12.3568)
ob_auto_camera.rotation_euler = (1.09748, -7.21219e-08, 0.694738)
scene.camera = ob_auto_camera
light_auto_sun = bpy.data.lights.new('AutoSun', 'SUN')
light_auto_sun.energy = 3.0
light_auto_sun.angle = 0.0523599
ob_auto_sun = bpy.data.objects.new('AutoSun', light_auto_sun)
scene.collection.objects.link(ob_auto_sun)
ob_auto_sun.rotation_euler = (0.872665, 0.174533, 0.523599)
bpy.context.view_layer.update()
